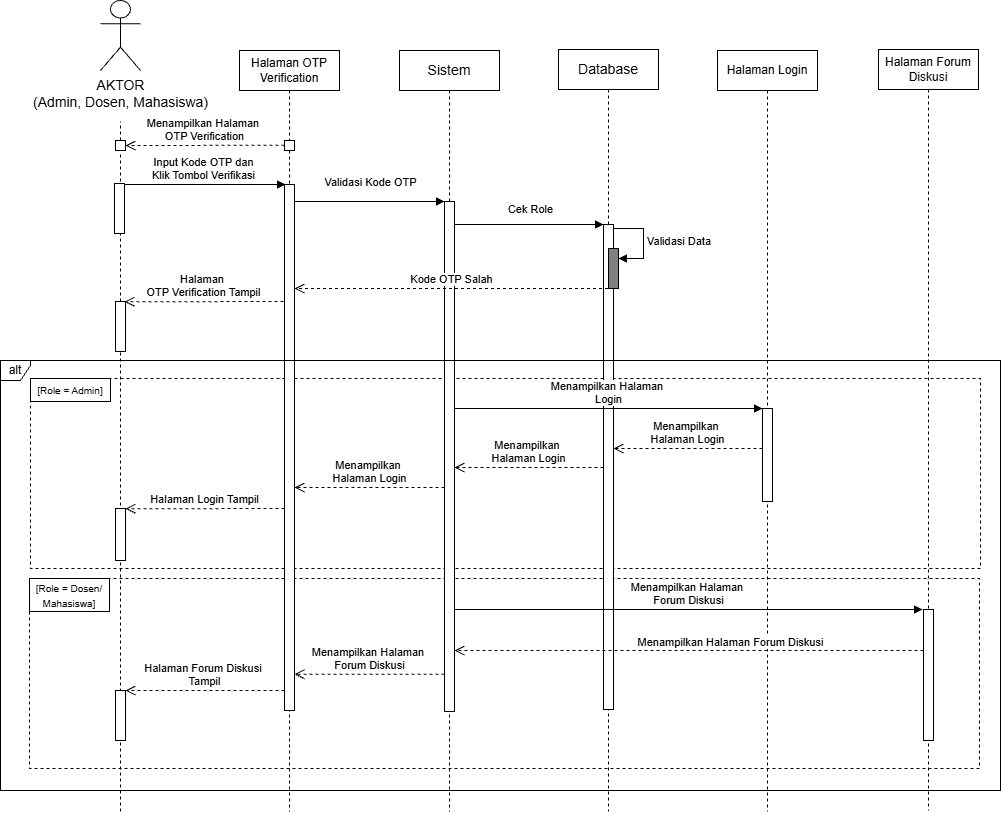

The diagram above was exported from draw.io. Its source (the exported page's mxGraphModel, read from the mxfile embedded in the PNG):
<mxGraphModel dx="1025" dy="497" grid="1" gridSize="10" guides="1" tooltips="1" connect="1" arrows="1" fold="1" page="1" pageScale="1" pageWidth="850" pageHeight="1100" math="0" shadow="0">
  <root>
    <mxCell id="pcH7R23GNe7QXogeOwpM-0" />
    <mxCell id="pcH7R23GNe7QXogeOwpM-1" parent="pcH7R23GNe7QXogeOwpM-0" />
    <mxCell id="pcH7R23GNe7QXogeOwpM-2" parent="pcH7R23GNe7QXogeOwpM-1" style="fontStyle=0;dashed=1;html=1;whiteSpace=wrap;" value="" vertex="1">
      <mxGeometry height="190" width="950" x="109" y="687" as="geometry" />
    </mxCell>
    <mxCell id="pcH7R23GNe7QXogeOwpM-3" parent="pcH7R23GNe7QXogeOwpM-1" style="fontStyle=0;dashed=1;html=1;whiteSpace=wrap;" value="" vertex="1">
      <mxGeometry height="190" width="950" x="110" y="487" as="geometry" />
    </mxCell>
    <mxCell id="pcH7R23GNe7QXogeOwpM-4" parent="pcH7R23GNe7QXogeOwpM-1" style="shape=umlLifeline;perimeter=lifelinePerimeter;whiteSpace=wrap;html=1;container=1;dropTarget=0;collapsible=0;recursiveResize=0;outlineConnect=0;portConstraint=eastwest;newEdgeStyle={&quot;edgeStyle&quot;:&quot;elbowEdgeStyle&quot;,&quot;elbow&quot;:&quot;vertical&quot;,&quot;curved&quot;:0,&quot;rounded&quot;:0};movable=1;resizable=1;rotatable=1;deletable=1;editable=1;locked=0;connectable=1;" value="&lt;span style=&quot;font-size: 14px;&quot;&gt;Database&lt;/span&gt;" vertex="1">
      <mxGeometry height="762" width="100" x="638" y="158" as="geometry" />
    </mxCell>
    <mxCell id="pcH7R23GNe7QXogeOwpM-5" edge="1" parent="pcH7R23GNe7QXogeOwpM-4" style="html=1;align=left;spacingLeft=2;endArrow=block;rounded=0;edgeStyle=orthogonalEdgeStyle;curved=0;rounded=0;" value="Validasi Data">
      <mxGeometry relative="1" as="geometry">
        <Array as="points">
          <mxPoint x="85" y="209" />
        </Array>
        <mxPoint x="55" y="179" as="sourcePoint" />
        <mxPoint x="60" y="209" as="targetPoint" />
      </mxGeometry>
    </mxCell>
    <mxCell id="pcH7R23GNe7QXogeOwpM-6" parent="pcH7R23GNe7QXogeOwpM-4" style="html=1;points=[[0,0,0,0,5],[0,1,0,0,-5],[1,0,0,0,5],[1,1,0,0,-5]];perimeter=orthogonalPerimeter;outlineConnect=0;targetShapes=umlLifeline;portConstraint=eastwest;newEdgeStyle={&quot;curved&quot;:0,&quot;rounded&quot;:0};" value="" vertex="1">
      <mxGeometry height="485" width="10" x="45" y="175" as="geometry" />
    </mxCell>
    <mxCell id="pcH7R23GNe7QXogeOwpM-7" parent="pcH7R23GNe7QXogeOwpM-4" style="html=1;points=[[0,0,0,0,5],[0,1,0,0,-5],[1,0,0,0,5],[1,1,0,0,-5]];perimeter=orthogonalPerimeter;outlineConnect=0;targetShapes=umlLifeline;portConstraint=eastwest;newEdgeStyle={&quot;curved&quot;:0,&quot;rounded&quot;:0};fillColor=#808080;" value="" vertex="1">
      <mxGeometry height="40" width="10" x="50" y="199" as="geometry" />
    </mxCell>
    <object label="&lt;span style=&quot;font-size: 14px;&quot;&gt;AKTOR&lt;/span&gt;&lt;div&gt;&lt;span style=&quot;font-size: 14px;&quot;&gt;(Admin, Dosen, Mahasiswa)&lt;/span&gt;&lt;/div&gt;" id="pcH7R23GNe7QXogeOwpM-8">
      <mxCell parent="pcH7R23GNe7QXogeOwpM-1" style="shape=umlActor;verticalLabelPosition=bottom;verticalAlign=top;html=1;outlineConnect=0;movable=1;resizable=1;rotatable=1;deletable=1;editable=1;locked=0;connectable=1;" vertex="1">
        <mxGeometry height="70" width="40" x="180" y="109" as="geometry" />
      </mxCell>
    </object>
    <mxCell id="pcH7R23GNe7QXogeOwpM-9" parent="pcH7R23GNe7QXogeOwpM-1" style="shape=umlLifeline;perimeter=lifelinePerimeter;whiteSpace=wrap;html=1;container=1;dropTarget=0;collapsible=0;recursiveResize=0;outlineConnect=0;portConstraint=eastwest;newEdgeStyle={&quot;edgeStyle&quot;:&quot;elbowEdgeStyle&quot;,&quot;elbow&quot;:&quot;vertical&quot;,&quot;curved&quot;:0,&quot;rounded&quot;:0};movable=1;resizable=1;rotatable=1;deletable=1;editable=1;locked=0;connectable=1;" value="&lt;font style=&quot;font-size: 12px;&quot;&gt;Halaman OTP Verification&lt;/font&gt;" vertex="1">
      <mxGeometry height="761" width="100" x="319" y="159" as="geometry" />
    </mxCell>
    <mxCell id="pcH7R23GNe7QXogeOwpM-10" parent="pcH7R23GNe7QXogeOwpM-9" style="html=1;points=[[0,0,0,0,5],[0,1,0,0,-5],[1,0,0,0,5],[1,1,0,0,-5]];perimeter=orthogonalPerimeter;outlineConnect=0;targetShapes=umlLifeline;portConstraint=eastwest;newEdgeStyle={&quot;curved&quot;:0,&quot;rounded&quot;:0};movable=1;resizable=1;rotatable=1;deletable=1;editable=1;locked=0;connectable=1;" value="" vertex="1">
      <mxGeometry height="526" width="10" x="45" y="134" as="geometry" />
    </mxCell>
    <mxCell id="pcH7R23GNe7QXogeOwpM-11" parent="pcH7R23GNe7QXogeOwpM-9" style="html=1;points=[[0,0,0,0,5],[0,1,0,0,-5],[1,0,0,0,5],[1,1,0,0,-5]];perimeter=orthogonalPerimeter;outlineConnect=0;targetShapes=umlLifeline;portConstraint=eastwest;newEdgeStyle={&quot;curved&quot;:0,&quot;rounded&quot;:0};movable=1;resizable=1;rotatable=1;deletable=1;editable=1;locked=0;connectable=1;" value="" vertex="1">
      <mxGeometry height="10" width="10" x="45" y="90" as="geometry" />
    </mxCell>
    <mxCell id="pcH7R23GNe7QXogeOwpM-12" parent="pcH7R23GNe7QXogeOwpM-1" style="shape=umlLifeline;perimeter=lifelinePerimeter;whiteSpace=wrap;html=1;container=1;dropTarget=0;collapsible=0;recursiveResize=0;outlineConnect=0;portConstraint=eastwest;newEdgeStyle={&quot;edgeStyle&quot;:&quot;elbowEdgeStyle&quot;,&quot;elbow&quot;:&quot;vertical&quot;,&quot;curved&quot;:0,&quot;rounded&quot;:0};movable=1;resizable=1;rotatable=1;deletable=1;editable=1;locked=0;connectable=1;" value="&lt;span style=&quot;font-size: 14px;&quot;&gt;Sistem&lt;/span&gt;" vertex="1">
      <mxGeometry height="761" width="100" x="479" y="159" as="geometry" />
    </mxCell>
    <mxCell id="pcH7R23GNe7QXogeOwpM-13" parent="pcH7R23GNe7QXogeOwpM-1" style="html=1;points=[[0,0,0,0,5],[0,1,0,0,-5],[1,0,0,0,5],[1,1,0,0,-5]];perimeter=orthogonalPerimeter;outlineConnect=0;targetShapes=umlLifeline;portConstraint=eastwest;newEdgeStyle={&quot;curved&quot;:0,&quot;rounded&quot;:0};movable=1;resizable=1;rotatable=1;deletable=1;editable=1;locked=0;connectable=1;" value="" vertex="1">
      <mxGeometry height="510" width="10" x="524" y="310" as="geometry" />
    </mxCell>
    <mxCell id="pcH7R23GNe7QXogeOwpM-14" parent="pcH7R23GNe7QXogeOwpM-1" style="shape=umlLifeline;perimeter=lifelinePerimeter;whiteSpace=wrap;html=1;container=1;dropTarget=0;collapsible=0;recursiveResize=0;outlineConnect=0;portConstraint=eastwest;newEdgeStyle={&quot;edgeStyle&quot;:&quot;elbowEdgeStyle&quot;,&quot;elbow&quot;:&quot;vertical&quot;,&quot;curved&quot;:0,&quot;rounded&quot;:0};movable=1;resizable=1;rotatable=1;deletable=1;editable=1;locked=0;connectable=1;" value="&lt;font style=&quot;font-size: 12px;&quot;&gt;Halaman Login&lt;/font&gt;" vertex="1">
      <mxGeometry height="761" width="100" x="797" y="159" as="geometry" />
    </mxCell>
    <mxCell id="pcH7R23GNe7QXogeOwpM-15" parent="pcH7R23GNe7QXogeOwpM-1" style="html=1;points=[[0,0,0,0,5],[0,1,0,0,-5],[1,0,0,0,5],[1,1,0,0,-5]];perimeter=orthogonalPerimeter;outlineConnect=0;targetShapes=umlLifeline;portConstraint=eastwest;newEdgeStyle={&quot;curved&quot;:0,&quot;rounded&quot;:0};movable=1;resizable=1;rotatable=1;deletable=1;editable=1;locked=0;connectable=1;" value="" vertex="1">
      <mxGeometry height="93" width="10" x="842" y="517" as="geometry" />
    </mxCell>
    <mxCell id="pcH7R23GNe7QXogeOwpM-16" edge="1" parent="pcH7R23GNe7QXogeOwpM-1" style="html=1;verticalAlign=bottom;endArrow=block;curved=0;rounded=0;" value="Input Kode OTP dan&lt;div&gt;Klik Tombol Verifikasi&lt;/div&gt;">
      <mxGeometry relative="1" width="80" x="-0.0022" as="geometry">
        <mxPoint as="offset" />
        <mxPoint x="201" y="293" as="sourcePoint" />
        <mxPoint x="365" y="293" as="targetPoint" />
      </mxGeometry>
    </mxCell>
    <mxCell id="pcH7R23GNe7QXogeOwpM-17" edge="1" parent="pcH7R23GNe7QXogeOwpM-1" style="html=1;verticalAlign=bottom;endArrow=block;curved=0;rounded=0;entryX=0;entryY=0;entryDx=0;entryDy=5;entryPerimeter=0;" value="Validasi Kode OTP">
      <mxGeometry relative="1" width="80" x="0.0133" y="10" as="geometry">
        <mxPoint as="offset" />
        <mxPoint x="374" y="310" as="sourcePoint" />
        <mxPoint x="524" y="310" as="targetPoint" />
      </mxGeometry>
    </mxCell>
    <mxCell id="pcH7R23GNe7QXogeOwpM-18" edge="1" parent="pcH7R23GNe7QXogeOwpM-1" style="html=1;verticalAlign=bottom;endArrow=block;curved=0;rounded=0;" value="Cek Role">
      <mxGeometry relative="1" width="80" x="0.0201" y="6" as="geometry">
        <mxPoint as="offset" />
        <mxPoint x="534" y="333" as="sourcePoint" />
        <mxPoint x="683" y="333" as="targetPoint" />
      </mxGeometry>
    </mxCell>
    <mxCell id="pcH7R23GNe7QXogeOwpM-19" edge="1" parent="pcH7R23GNe7QXogeOwpM-1" style="html=1;verticalAlign=bottom;endArrow=open;dashed=1;endSize=8;curved=0;rounded=0;" target="pcH7R23GNe7QXogeOwpM-10" value="Kode OTP Salah">
      <mxGeometry relative="1" as="geometry">
        <mxPoint x="687.5" y="397" as="sourcePoint" />
        <mxPoint x="540" y="397" as="targetPoint" />
      </mxGeometry>
    </mxCell>
    <mxCell id="pcH7R23GNe7QXogeOwpM-20" edge="1" parent="pcH7R23GNe7QXogeOwpM-1" source="pcH7R23GNe7QXogeOwpM-31" style="endArrow=none;dashed=1;html=1;rounded=0;" value="">
      <mxGeometry height="50" relative="1" width="50" as="geometry">
        <mxPoint x="200" y="720" as="sourcePoint" />
        <mxPoint x="200" y="230" as="targetPoint" />
      </mxGeometry>
    </mxCell>
    <mxCell id="pcH7R23GNe7QXogeOwpM-21" edge="1" parent="pcH7R23GNe7QXogeOwpM-1" style="html=1;verticalAlign=bottom;endArrow=block;curved=0;rounded=0;entryX=0;entryY=0;entryDx=0;entryDy=5;entryPerimeter=0;" value="Menampilkan Halaman&amp;nbsp;&lt;div&gt;Login&lt;/div&gt;">
      <mxGeometry relative="1" width="80" as="geometry">
        <mxPoint x="534" y="517" as="sourcePoint" />
        <mxPoint x="842" y="517.0000000000001" as="targetPoint" />
      </mxGeometry>
    </mxCell>
    <mxCell id="pcH7R23GNe7QXogeOwpM-22" edge="1" parent="pcH7R23GNe7QXogeOwpM-1" style="html=1;verticalAlign=bottom;endArrow=block;curved=0;rounded=0;" value="Menampilkan Halaman&amp;nbsp;&lt;div&gt;Forum Diskusi&lt;/div&gt;">
      <mxGeometry relative="1" width="80" as="geometry">
        <mxPoint x="534" y="718" as="sourcePoint" />
        <mxPoint x="1002.0000000000002" y="718" as="targetPoint" />
      </mxGeometry>
    </mxCell>
    <mxCell id="pcH7R23GNe7QXogeOwpM-23" edge="1" parent="pcH7R23GNe7QXogeOwpM-1" source="pcH7R23GNe7QXogeOwpM-39" style="html=1;verticalAlign=bottom;endArrow=open;dashed=1;endSize=8;curved=0;rounded=0;" value="Menampilkan Halaman Forum Diskusi">
      <mxGeometry relative="1" x="-0.1768" y="1" as="geometry">
        <mxPoint as="offset" />
        <mxPoint x="1000" y="757" as="sourcePoint" />
        <mxPoint x="534" y="759" as="targetPoint" />
      </mxGeometry>
    </mxCell>
    <mxCell id="pcH7R23GNe7QXogeOwpM-24" edge="1" parent="pcH7R23GNe7QXogeOwpM-1" style="html=1;verticalAlign=bottom;endArrow=open;dashed=1;endSize=8;curved=0;rounded=0;" value="Menampilkan Halaman&amp;nbsp;&lt;div&gt;Forum Diskusi&lt;/div&gt;">
      <mxGeometry relative="1" as="geometry">
        <mxPoint x="524" y="782.69" as="sourcePoint" />
        <mxPoint x="374" y="782.69" as="targetPoint" />
      </mxGeometry>
    </mxCell>
    <mxCell id="pcH7R23GNe7QXogeOwpM-25" edge="1" parent="pcH7R23GNe7QXogeOwpM-1" style="html=1;verticalAlign=bottom;endArrow=open;dashed=1;endSize=8;curved=0;rounded=0;" value="Halaman Forum Diskusi&amp;nbsp;&lt;div&gt;Tampil&lt;/div&gt;">
      <mxGeometry relative="1" as="geometry">
        <mxPoint x="364" y="799" as="sourcePoint" />
        <mxPoint x="204.99999999999977" y="799" as="targetPoint" />
      </mxGeometry>
    </mxCell>
    <mxCell id="pcH7R23GNe7QXogeOwpM-26" edge="1" parent="pcH7R23GNe7QXogeOwpM-1" style="html=1;verticalAlign=bottom;endArrow=open;dashed=1;endSize=8;curved=0;rounded=0;" value="Menampilkan&amp;nbsp;&lt;div&gt;Halaman Login&lt;/div&gt;">
      <mxGeometry relative="1" as="geometry">
        <mxPoint x="842" y="557" as="sourcePoint" />
        <mxPoint x="693" y="557" as="targetPoint" />
      </mxGeometry>
    </mxCell>
    <mxCell id="pcH7R23GNe7QXogeOwpM-27" edge="1" parent="pcH7R23GNe7QXogeOwpM-1" style="html=1;verticalAlign=bottom;endArrow=open;dashed=1;endSize=8;curved=0;rounded=0;" value="Menampilkan&amp;nbsp;&lt;div&gt;Halaman&amp;nbsp;&lt;span style=&quot;background-color: light-dark(#ffffff, var(--ge-dark-color, #121212)); color: light-dark(rgb(0, 0, 0), rgb(255, 255, 255));&quot;&gt;Login&lt;/span&gt;&lt;/div&gt;">
      <mxGeometry relative="1" as="geometry">
        <mxPoint x="683" y="576" as="sourcePoint" />
        <mxPoint x="534" y="576" as="targetPoint" />
      </mxGeometry>
    </mxCell>
    <mxCell id="pcH7R23GNe7QXogeOwpM-28" edge="1" parent="pcH7R23GNe7QXogeOwpM-1" style="html=1;verticalAlign=bottom;endArrow=open;dashed=1;endSize=8;curved=0;rounded=0;" value="Menampilkan&amp;nbsp;&lt;div&gt;Halaman Login&lt;/div&gt;">
      <mxGeometry relative="1" as="geometry">
        <mxPoint x="524" y="596" as="sourcePoint" />
        <mxPoint x="374" y="596" as="targetPoint" />
      </mxGeometry>
    </mxCell>
    <mxCell id="pcH7R23GNe7QXogeOwpM-29" edge="1" parent="pcH7R23GNe7QXogeOwpM-1" style="html=1;verticalAlign=bottom;endArrow=open;dashed=1;endSize=8;curved=0;rounded=0;" value="Halaman Login&lt;span style=&quot;background-color: light-dark(#ffffff, var(--ge-dark-color, #121212)); color: light-dark(rgb(0, 0, 0), rgb(255, 255, 255));&quot;&gt;&amp;nbsp;Tampil&lt;/span&gt;">
      <mxGeometry relative="1" as="geometry">
        <mxPoint x="364" y="617" as="sourcePoint" />
        <mxPoint x="205" y="617.3" as="targetPoint" />
      </mxGeometry>
    </mxCell>
    <mxCell id="pcH7R23GNe7QXogeOwpM-30" edge="1" parent="pcH7R23GNe7QXogeOwpM-1" style="endArrow=none;dashed=1;html=1;rounded=0;" value="">
      <mxGeometry height="50" relative="1" width="50" as="geometry">
        <mxPoint x="200" y="410" as="sourcePoint" />
        <mxPoint x="199.99999999999977" y="260" as="targetPoint" />
      </mxGeometry>
    </mxCell>
    <mxCell id="pcH7R23GNe7QXogeOwpM-31" parent="pcH7R23GNe7QXogeOwpM-1" style="html=1;points=[[0,0,0,0,5],[0,1,0,0,-5],[1,0,0,0,5],[1,1,0,0,-5]];perimeter=orthogonalPerimeter;outlineConnect=0;targetShapes=umlLifeline;portConstraint=eastwest;newEdgeStyle={&quot;curved&quot;:0,&quot;rounded&quot;:0};movable=1;resizable=1;rotatable=1;deletable=1;editable=1;locked=0;connectable=1;" value="" vertex="1">
      <mxGeometry height="10" width="10" x="195" y="249" as="geometry" />
    </mxCell>
    <mxCell id="pcH7R23GNe7QXogeOwpM-34" edge="1" parent="pcH7R23GNe7QXogeOwpM-1" style="html=1;verticalAlign=bottom;endArrow=open;dashed=1;endSize=8;curved=0;rounded=0;" value="Menampilkan Halaman&amp;nbsp;&lt;div&gt;OTP Verification&lt;/div&gt;">
      <mxGeometry relative="1" x="0.0063" as="geometry">
        <mxPoint as="offset" />
        <mxPoint x="364" y="253.72" as="sourcePoint" />
        <mxPoint x="205" y="254.01999999999995" as="targetPoint" />
      </mxGeometry>
    </mxCell>
    <mxCell id="pcH7R23GNe7QXogeOwpM-35" parent="pcH7R23GNe7QXogeOwpM-1" style="shape=umlFrame;whiteSpace=wrap;html=1;pointerEvents=0;width=30;height=20;" value="alt" vertex="1">
      <mxGeometry height="430" width="1000" x="80" y="469" as="geometry" />
    </mxCell>
    <mxCell id="pcH7R23GNe7QXogeOwpM-36" parent="pcH7R23GNe7QXogeOwpM-1" style="fontStyle=1;whiteSpace=wrap;html=1;" value="&lt;font style=&quot;font-size: 10px; font-weight: normal;&quot;&gt;[Role = Admin&lt;/font&gt;&lt;span style=&quot;font-size: 10px; font-weight: normal; background-color: transparent; color: light-dark(rgb(0, 0, 0), rgb(255, 255, 255));&quot;&gt;]&lt;/span&gt;" vertex="1">
      <mxGeometry height="23" width="80" x="110" y="487" as="geometry" />
    </mxCell>
    <mxCell id="pcH7R23GNe7QXogeOwpM-37" parent="pcH7R23GNe7QXogeOwpM-1" style="fontStyle=0;whiteSpace=wrap;html=1;" value="&lt;font style=&quot;font-size: 10px;&quot;&gt;[Role = Dosen/&lt;/font&gt;&lt;div&gt;&lt;span style=&quot;font-size: 10px; background-color: transparent; color: light-dark(rgb(0, 0, 0), rgb(255, 255, 255));&quot;&gt;Mahasiswa]&lt;/span&gt;&lt;/div&gt;" vertex="1">
      <mxGeometry height="33" width="80" x="109" y="687" as="geometry" />
    </mxCell>
    <mxCell id="pcH7R23GNe7QXogeOwpM-38" parent="pcH7R23GNe7QXogeOwpM-1" style="shape=umlLifeline;perimeter=lifelinePerimeter;whiteSpace=wrap;html=1;container=1;dropTarget=0;collapsible=0;recursiveResize=0;outlineConnect=0;portConstraint=eastwest;newEdgeStyle={&quot;edgeStyle&quot;:&quot;elbowEdgeStyle&quot;,&quot;elbow&quot;:&quot;vertical&quot;,&quot;curved&quot;:0,&quot;rounded&quot;:0};movable=1;resizable=1;rotatable=1;deletable=1;editable=1;locked=0;connectable=1;" value="&lt;font style=&quot;font-size: 12px;&quot;&gt;Halaman Forum Diskusi&lt;/font&gt;" vertex="1">
      <mxGeometry height="761" width="100" x="958" y="158" as="geometry" />
    </mxCell>
    <mxCell id="pcH7R23GNe7QXogeOwpM-39" parent="pcH7R23GNe7QXogeOwpM-1" style="html=1;points=[[0,0,0,0,5],[0,1,0,0,-5],[1,0,0,0,5],[1,1,0,0,-5]];perimeter=orthogonalPerimeter;outlineConnect=0;targetShapes=umlLifeline;portConstraint=eastwest;newEdgeStyle={&quot;curved&quot;:0,&quot;rounded&quot;:0};movable=1;resizable=1;rotatable=1;deletable=1;editable=1;locked=0;connectable=1;" value="" vertex="1">
      <mxGeometry height="131" width="10" x="1003" y="718" as="geometry" />
    </mxCell>
    <mxCell id="pcH7R23GNe7QXogeOwpM-40" parent="pcH7R23GNe7QXogeOwpM-1" style="html=1;points=[[0,0,0,0,5],[0,1,0,0,-5],[1,0,0,0,5],[1,1,0,0,-5]];perimeter=orthogonalPerimeter;outlineConnect=0;targetShapes=umlLifeline;portConstraint=eastwest;newEdgeStyle={&quot;curved&quot;:0,&quot;rounded&quot;:0};movable=1;resizable=1;rotatable=1;deletable=1;editable=1;locked=0;connectable=1;" value="" vertex="1">
      <mxGeometry height="50" width="10" x="194" y="292" as="geometry" />
    </mxCell>
    <mxCell id="pcH7R23GNe7QXogeOwpM-41" edge="1" parent="pcH7R23GNe7QXogeOwpM-1" source="pcH7R23GNe7QXogeOwpM-43" style="endArrow=none;dashed=1;html=1;rounded=0;" value="">
      <mxGeometry height="50" relative="1" width="50" as="geometry">
        <mxPoint x="200" y="920" as="sourcePoint" />
        <mxPoint x="200" y="429.9999999999999" as="targetPoint" />
      </mxGeometry>
    </mxCell>
    <mxCell id="pcH7R23GNe7QXogeOwpM-42" edge="1" parent="pcH7R23GNe7QXogeOwpM-1" style="endArrow=none;dashed=1;html=1;rounded=0;" target="pcH7R23GNe7QXogeOwpM-43" value="">
      <mxGeometry height="50" relative="1" width="50" as="geometry">
        <mxPoint x="200" y="920" as="sourcePoint" />
        <mxPoint x="200" y="429.9999999999999" as="targetPoint" />
      </mxGeometry>
    </mxCell>
    <mxCell id="pcH7R23GNe7QXogeOwpM-43" parent="pcH7R23GNe7QXogeOwpM-1" style="html=1;points=[[0,0,0,0,5],[0,1,0,0,-5],[1,0,0,0,5],[1,1,0,0,-5]];perimeter=orthogonalPerimeter;outlineConnect=0;targetShapes=umlLifeline;portConstraint=eastwest;newEdgeStyle={&quot;curved&quot;:0,&quot;rounded&quot;:0};movable=1;resizable=1;rotatable=1;deletable=1;editable=1;locked=0;connectable=1;" value="" vertex="1">
      <mxGeometry height="50" width="10" x="195" y="410" as="geometry" />
    </mxCell>
    <mxCell id="pcH7R23GNe7QXogeOwpM-44" edge="1" parent="pcH7R23GNe7QXogeOwpM-1" style="html=1;verticalAlign=bottom;endArrow=open;dashed=1;endSize=8;curved=0;rounded=0;" value="Halaman&amp;nbsp;&lt;div&gt;&lt;span style=&quot;background-color: light-dark(#ffffff, var(--ge-dark-color, #121212)); color: light-dark(rgb(0, 0, 0), rgb(255, 255, 255));&quot;&gt;OTP&amp;nbsp;&lt;/span&gt;&lt;span style=&quot;background-color: light-dark(#ffffff, var(--ge-dark-color, #121212)); color: light-dark(rgb(0, 0, 0), rgb(255, 255, 255));&quot;&gt;Verification Tampil&lt;/span&gt;&lt;/div&gt;">
      <mxGeometry relative="1" x="0.0063" as="geometry">
        <mxPoint as="offset" />
        <mxPoint x="363" y="410" as="sourcePoint" />
        <mxPoint x="204" y="410.29999999999995" as="targetPoint" />
      </mxGeometry>
    </mxCell>
    <mxCell id="pcH7R23GNe7QXogeOwpM-32" parent="pcH7R23GNe7QXogeOwpM-1" style="html=1;points=[[0,0,0,0,5],[0,1,0,0,-5],[1,0,0,0,5],[1,1,0,0,-5]];perimeter=orthogonalPerimeter;outlineConnect=0;targetShapes=umlLifeline;portConstraint=eastwest;newEdgeStyle={&quot;curved&quot;:0,&quot;rounded&quot;:0};movable=1;resizable=1;rotatable=1;deletable=1;editable=1;locked=0;connectable=1;" value="" vertex="1">
      <mxGeometry height="52" width="10" x="195" y="617" as="geometry" />
    </mxCell>
    <mxCell id="pcH7R23GNe7QXogeOwpM-33" parent="pcH7R23GNe7QXogeOwpM-1" style="html=1;points=[[0,0,0,0,5],[0,1,0,0,-5],[1,0,0,0,5],[1,1,0,0,-5]];perimeter=orthogonalPerimeter;outlineConnect=0;targetShapes=umlLifeline;portConstraint=eastwest;newEdgeStyle={&quot;curved&quot;:0,&quot;rounded&quot;:0};movable=1;resizable=1;rotatable=1;deletable=1;editable=1;locked=0;connectable=1;" value="" vertex="1">
      <mxGeometry height="50" width="10" x="195" y="799" as="geometry" />
    </mxCell>
  </root>
</mxGraphModel>